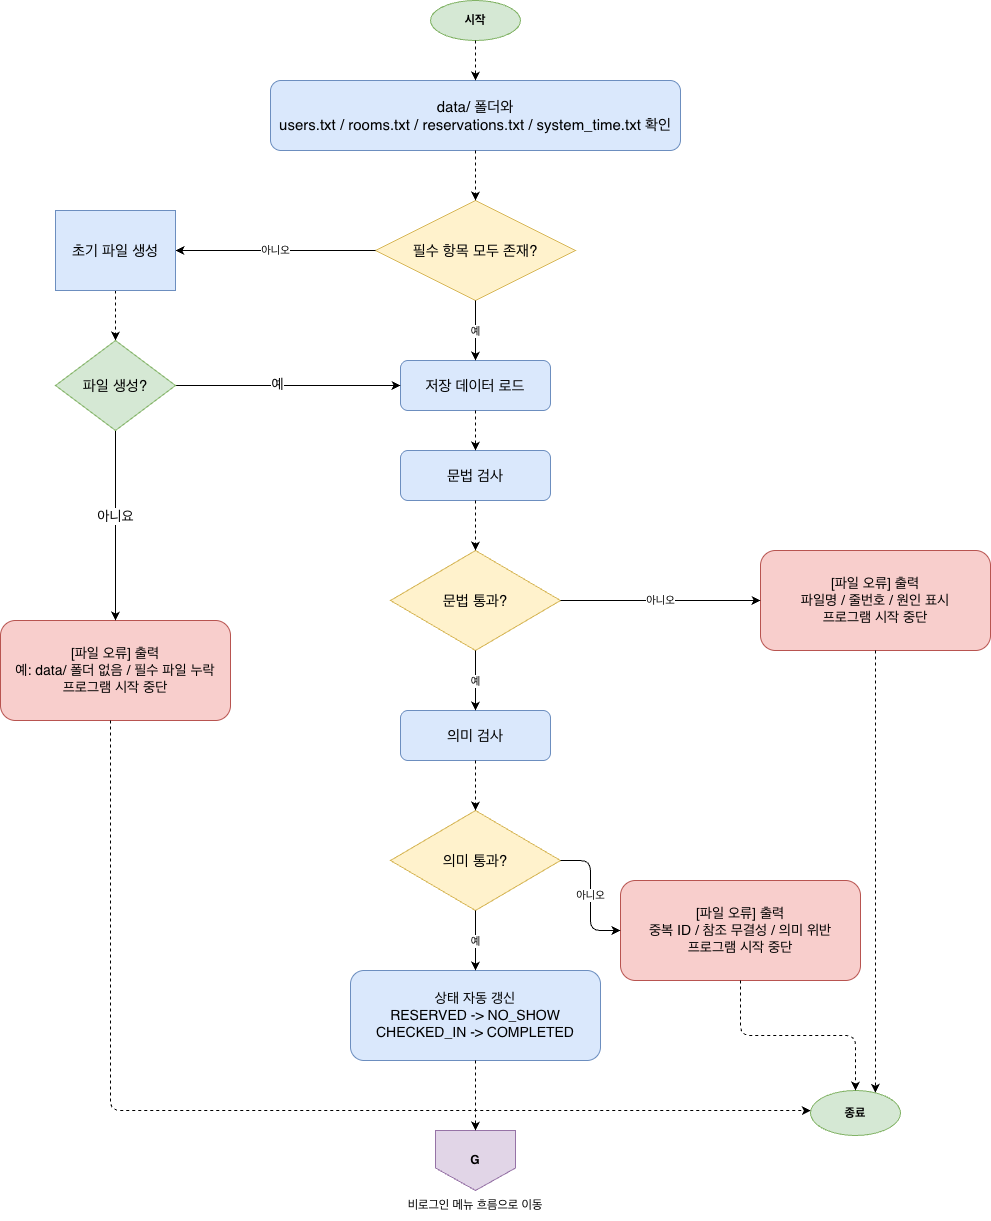

The diagram above was exported from draw.io. Its source (the exported page's mxGraphModel, read from the mxfile embedded in the PNG):
<mxGraphModel dx="1099" dy="675" grid="1" gridSize="10" guides="1" tooltips="1" connect="1" arrows="1" fold="1" page="1" pageScale="1" pageWidth="1000" pageHeight="1400" math="0" shadow="0" adaptiveColors="auto">
  <root>
    <mxCell id="0" />
    <mxCell id="1" parent="0" />
    <mxCell id="start" parent="1" style="ellipse;whiteSpace=wrap;html=1;fillColor=#d5e8d4;strokeColor=#82b366;fontStyle=1;" value="시작" vertex="1">
      <mxGeometry height="40" width="90" x="440" y="20" as="geometry" />
    </mxCell>
    <mxCell id="check" parent="1" style="rounded=1;whiteSpace=wrap;html=1;fillColor=#dae8fc;strokeColor=#6c8ebf;fontSize=15;" value="data/ 폴더와&lt;div&gt;users.txt / rooms.txt / reservations.txt / system_time.txt 확인&lt;/div&gt;" vertex="1">
      <mxGeometry height="70" width="410" x="280" y="100" as="geometry" />
    </mxCell>
    <mxCell id="exists" parent="1" style="rhombus;whiteSpace=wrap;html=1;fillColor=#fff2cc;strokeColor=#d6b656;fontSize=15;" value="필수 항목 모두 존재?" vertex="1">
      <mxGeometry height="100" width="200" x="385" y="220" as="geometry" />
    </mxCell>
    <mxCell id="missing_error" parent="1" style="rounded=1;whiteSpace=wrap;html=1;fillColor=#f8cecc;strokeColor=#b85450;fontSize=14;" value="[파일 오류] 출력&lt;div&gt;예: data/ 폴더 없음 / 필수 파일 누락&lt;/div&gt;&lt;div&gt;프로그램 시작 중단&lt;/div&gt;" vertex="1">
      <mxGeometry height="100" width="230" x="10" y="640" as="geometry" />
    </mxCell>
    <mxCell id="load" parent="1" style="rounded=1;whiteSpace=wrap;html=1;fillColor=#dae8fc;strokeColor=#6c8ebf;fontSize=15;" value="저장 데이터 로드" vertex="1">
      <mxGeometry height="50" width="150" x="410" y="380" as="geometry" />
    </mxCell>
    <mxCell id="syntax" parent="1" style="rounded=1;whiteSpace=wrap;html=1;fillColor=#dae8fc;strokeColor=#6c8ebf;fontSize=15;" value="문법 검사" vertex="1">
      <mxGeometry height="50" width="150" x="410" y="470" as="geometry" />
    </mxCell>
    <mxCell id="syntax_ok" parent="1" style="rhombus;whiteSpace=wrap;html=1;fillColor=#fff2cc;strokeColor=#d6b656;fontSize=15;" value="문법 통과?" vertex="1">
      <mxGeometry height="100" width="170" x="400" y="570" as="geometry" />
    </mxCell>
    <mxCell id="syntax_error" parent="1" style="rounded=1;whiteSpace=wrap;html=1;fillColor=#f8cecc;strokeColor=#b85450;fontSize=14;" value="[파일 오류] 출력&lt;div&gt;파일명 / 줄번호 / 원인 표시&lt;/div&gt;&lt;div&gt;프로그램 시작 중단&lt;/div&gt;" vertex="1">
      <mxGeometry height="100" width="230" x="770" y="570" as="geometry" />
    </mxCell>
    <mxCell id="semantic" parent="1" style="rounded=1;whiteSpace=wrap;html=1;fillColor=#dae8fc;strokeColor=#6c8ebf;fontSize=15;" value="의미 검사" vertex="1">
      <mxGeometry height="50" width="150" x="410" y="730" as="geometry" />
    </mxCell>
    <mxCell id="semantic_ok" parent="1" style="rhombus;whiteSpace=wrap;html=1;fillColor=#fff2cc;strokeColor=#d6b656;fontSize=15;" value="의미 통과?" vertex="1">
      <mxGeometry height="100" width="170" x="400" y="830" as="geometry" />
    </mxCell>
    <mxCell id="semantic_error" parent="1" style="rounded=1;whiteSpace=wrap;html=1;fillColor=#f8cecc;strokeColor=#b85450;fontSize=14;" value="[파일 오류] 출력&lt;div&gt;중복 ID / 참조 무결성 / 의미 위반&lt;/div&gt;&lt;div&gt;프로그램 시작 중단&lt;/div&gt;" vertex="1">
      <mxGeometry height="100" width="240" x="630" y="900" as="geometry" />
    </mxCell>
    <mxCell id="refresh" parent="1" style="rounded=1;whiteSpace=wrap;html=1;fillColor=#dae8fc;strokeColor=#6c8ebf;fontSize=14;" value="상태 자동 갱신&lt;div&gt;RESERVED -&gt; NO_SHOW&lt;/div&gt;&lt;div&gt;CHECKED_IN -&gt; COMPLETED&lt;/div&gt;" vertex="1">
      <mxGeometry height="90" width="250" x="360" y="990" as="geometry" />
    </mxCell>
    <mxCell id="guest_out" parent="1" style="shape=offPageConnector;whiteSpace=wrap;html=1;fillColor=#e1d5e7;strokeColor=#9673a6;fontStyle=1;" value="G" vertex="1">
      <mxGeometry height="60" width="80" x="445" y="1150" as="geometry" />
    </mxCell>
    <mxCell id="guest_out_label" parent="1" style="text;html=1;whiteSpace=wrap;strokeColor=none;fillColor=none;align=center;verticalAlign=middle;" value="비로그인 메뉴 흐름으로 이동" vertex="1">
      <mxGeometry height="30" width="290" x="340" y="1210" as="geometry" />
    </mxCell>
    <mxCell id="end" parent="1" style="ellipse;whiteSpace=wrap;html=1;fillColor=#d5e8d4;strokeColor=#82b366;fontStyle=1;" value="종료" vertex="1">
      <mxGeometry height="45" width="90" x="820" y="1110" as="geometry" />
    </mxCell>
    <mxCell id="e1" edge="1" parent="1" source="start" style="edgeStyle=orthogonalEdgeStyle;rounded=1;jettySize=auto;html=1;dashed=1;" target="check">
      <mxGeometry relative="1" as="geometry" />
    </mxCell>
    <mxCell id="e2" edge="1" parent="1" source="check" style="edgeStyle=orthogonalEdgeStyle;rounded=1;jettySize=auto;html=1;dashed=1;" target="exists">
      <mxGeometry relative="1" as="geometry" />
    </mxCell>
    <mxCell id="e3" edge="1" parent="1" source="exists" style="edgeStyle=orthogonalEdgeStyle;rounded=1;jettySize=auto;html=1;exitX=0;exitY=0.5;exitDx=0;exitDy=0;" target="eaPBrxtt2fjwDlnX7RGK-1" value="아니오">
      <mxGeometry relative="1" as="geometry" />
    </mxCell>
    <mxCell id="e4" edge="1" parent="1" source="exists" style="edgeStyle=orthogonalEdgeStyle;rounded=1;jettySize=auto;html=1;" target="load" value="예">
      <mxGeometry relative="1" as="geometry" />
    </mxCell>
    <mxCell id="e5" edge="1" parent="1" source="load" style="edgeStyle=orthogonalEdgeStyle;rounded=1;jettySize=auto;html=1;dashed=1;" target="syntax">
      <mxGeometry relative="1" as="geometry" />
    </mxCell>
    <mxCell id="e6" edge="1" parent="1" source="syntax" style="edgeStyle=orthogonalEdgeStyle;rounded=1;jettySize=auto;html=1;dashed=1;" target="syntax_ok">
      <mxGeometry relative="1" as="geometry" />
    </mxCell>
    <mxCell id="e7" edge="1" parent="1" source="syntax_ok" style="edgeStyle=orthogonalEdgeStyle;rounded=1;jettySize=auto;html=1;" target="semantic" value="예">
      <mxGeometry relative="1" as="geometry" />
    </mxCell>
    <mxCell id="e8" edge="1" parent="1" source="syntax_ok" style="edgeStyle=orthogonalEdgeStyle;rounded=1;jettySize=auto;html=1;exitX=1;exitY=0.5;exitDx=0;exitDy=0;entryX=0;entryY=0.5;entryDx=0;entryDy=0;" target="syntax_error" value="아니오">
      <mxGeometry relative="1" as="geometry" />
    </mxCell>
    <mxCell id="e9" edge="1" parent="1" source="semantic" style="edgeStyle=orthogonalEdgeStyle;rounded=1;jettySize=auto;html=1;dashed=1;" target="semantic_ok">
      <mxGeometry relative="1" as="geometry" />
    </mxCell>
    <mxCell id="e10" edge="1" parent="1" source="semantic_ok" style="edgeStyle=orthogonalEdgeStyle;rounded=1;jettySize=auto;html=1;" target="refresh" value="예">
      <mxGeometry relative="1" as="geometry" />
    </mxCell>
    <mxCell id="e11" edge="1" parent="1" source="semantic_ok" style="edgeStyle=orthogonalEdgeStyle;rounded=1;jettySize=auto;html=1;exitX=1;exitY=0.5;exitDx=0;exitDy=0;entryX=0;entryY=0.5;entryDx=0;entryDy=0;" target="semantic_error" value="아니오">
      <mxGeometry relative="1" as="geometry" />
    </mxCell>
    <mxCell id="e12" edge="1" parent="1" source="refresh" style="edgeStyle=orthogonalEdgeStyle;rounded=1;jettySize=auto;html=1;dashed=1;" target="guest_out">
      <mxGeometry relative="1" as="geometry" />
    </mxCell>
    <mxCell id="e13" edge="1" parent="1" source="missing_error" style="edgeStyle=orthogonalEdgeStyle;rounded=1;jettySize=auto;html=1;dashed=1;" target="end">
      <mxGeometry relative="1" as="geometry">
        <Array as="points">
          <mxPoint x="120" y="1130" />
        </Array>
      </mxGeometry>
    </mxCell>
    <mxCell id="e14" edge="1" parent="1" source="syntax_error" style="edgeStyle=orthogonalEdgeStyle;rounded=1;jettySize=auto;html=1;dashed=1;" target="end">
      <mxGeometry relative="1" as="geometry">
        <Array as="points">
          <mxPoint x="850" y="1110" />
        </Array>
      </mxGeometry>
    </mxCell>
    <mxCell id="e15" edge="1" parent="1" source="semantic_error" style="edgeStyle=orthogonalEdgeStyle;rounded=1;jettySize=auto;html=1;dashed=1;" target="end">
      <mxGeometry relative="1" as="geometry" />
    </mxCell>
    <mxCell id="eaPBrxtt2fjwDlnX7RGK-3" edge="1" parent="1" source="eaPBrxtt2fjwDlnX7RGK-1" style="edgeStyle=orthogonalEdgeStyle;rounded=0;orthogonalLoop=1;jettySize=auto;html=1;dashed=1;" target="eaPBrxtt2fjwDlnX7RGK-2" value="">
      <mxGeometry relative="1" as="geometry" />
    </mxCell>
    <mxCell id="eaPBrxtt2fjwDlnX7RGK-1" parent="1" style="rounded=0;whiteSpace=wrap;html=1;fillColor=#dae8fc;strokeColor=#6c8ebf;" value="&lt;font style=&quot;font-size: 15px;&quot;&gt;초기 파일 생성&lt;/font&gt;" vertex="1">
      <mxGeometry height="80" width="120" x="65" y="230" as="geometry" />
    </mxCell>
    <mxCell id="eaPBrxtt2fjwDlnX7RGK-6" edge="1" parent="1" source="eaPBrxtt2fjwDlnX7RGK-2" style="edgeStyle=orthogonalEdgeStyle;rounded=0;orthogonalLoop=1;jettySize=auto;html=1;entryX=0;entryY=0.5;entryDx=0;entryDy=0;" target="load">
      <mxGeometry relative="1" as="geometry" />
    </mxCell>
    <mxCell id="eaPBrxtt2fjwDlnX7RGK-8" connectable="0" parent="eaPBrxtt2fjwDlnX7RGK-6" style="edgeLabel;html=1;align=center;verticalAlign=middle;resizable=0;points=[];" value="&lt;font style=&quot;font-size: 14px;&quot;&gt;예&lt;/font&gt;" vertex="1">
      <mxGeometry relative="1" x="-0.1096" y="2" as="geometry">
        <mxPoint x="1" as="offset" />
      </mxGeometry>
    </mxCell>
    <mxCell id="eaPBrxtt2fjwDlnX7RGK-13" edge="1" parent="1" source="eaPBrxtt2fjwDlnX7RGK-2" style="edgeStyle=orthogonalEdgeStyle;rounded=0;orthogonalLoop=1;jettySize=auto;html=1;" target="missing_error">
      <mxGeometry relative="1" as="geometry" />
    </mxCell>
    <mxCell id="eaPBrxtt2fjwDlnX7RGK-14" connectable="0" parent="eaPBrxtt2fjwDlnX7RGK-13" style="edgeLabel;html=1;align=center;verticalAlign=middle;resizable=0;points=[];" value="&lt;font style=&quot;font-size: 14px;&quot;&gt;아니요&lt;/font&gt;" vertex="1">
      <mxGeometry relative="1" x="-0.097" y="-1" as="geometry">
        <mxPoint as="offset" />
      </mxGeometry>
    </mxCell>
    <mxCell id="eaPBrxtt2fjwDlnX7RGK-2" parent="1" style="rhombus;whiteSpace=wrap;html=1;fillColor=#d5e8d4;strokeColor=#82b366;" value="&lt;font style=&quot;font-size: 15px;&quot;&gt;파일 생성?&lt;/font&gt;" vertex="1">
      <mxGeometry height="90" width="120" x="65" y="360" as="geometry" />
    </mxCell>
  </root>
</mxGraphModel>